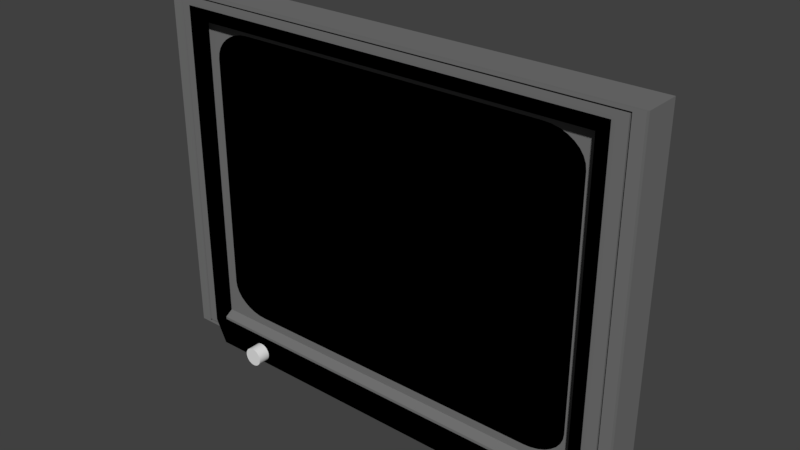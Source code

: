 # Source: Television_Unit_Small_LODB.blend  (saved by Blender 2.79.0; exported with 4.5.12 LTS)
import bpy
from mathutils import Matrix  # noqa: F401  (used for matrix-valued properties, if any)

bpy.ops.wm.read_factory_settings(use_empty=True)
scene = bpy.context.scene
scene.name = 'Scene'

# ---- collections
col_collection_1 = bpy.data.collections.new('Collection 1'); scene.collection.children.link(col_collection_1)

# ---- materials (node trees are filled in below, after node groups)
mat_black = bpy.data.materials.new('black')
mat_black.alpha_threshold = 0.0
mat_black.use_transparent_shadow = False
mat_black.diffuse_color = (0.0, 0.0, 0.0, 1.0)
mat_black.roughness = 0.5
mat_black.line_color = (0.0, 0.0, 0.0, 1.0)
mat_material_002 = bpy.data.materials.new('Material.002')
mat_material_002.alpha_threshold = 0.0
mat_material_002.use_transparent_shadow = False
mat_material_002.diffuse_color = (0.1752, 0.1752, 0.1752, 1.0)
mat_material_002.roughness = 0.5

# ---- material node trees

# ---- world
world_world = bpy.data.worlds.new('World'); scene.world = world_world
world_world.color = (0.05088, 0.05088, 0.05088)
world_world.use_sun_shadow = False
world_world.sun_shadow_jitter_overblur = 0.0
world_world.cycles.sampling_method = 'MANUAL'

# ---- meshes
me_cylinder_001 = bpy.data.meshes.new('Cylinder.001')
me_cylinder_001.from_pydata([(0.0, 0.01078, 0.02156), (9.949e-10, -0.01078, 0.01213), (0.004206, 0.01078, 0.02115), (0.002367, -0.01078, 0.0119), (0.008251, 0.01078, 0.01992), (0.004642, -0.01078, 0.01121), (0.01198, 0.01078, 0.01793), (0.006739, -0.01078, 0.01009), (0.01525, 0.01078, 0.01525), (0.008578, -0.01078, 0.008578), (0.01793, 0.01078, 0.01198), (0.01009, -0.01078, 0.006739), (0.01992, 0.01078, 0.008251), (0.01121, -0.01078, 0.004642), (0.02115, 0.01078, 0.004206), (0.0119, -0.01078, 0.002367), (0.02156, 0.01078, 2.099e-09), (0.01213, -0.01078, 3.491e-09), (0.02115, 0.01078, -0.004206), (0.0119, -0.01078, -0.002367), (0.01992, 0.01078, -0.008251), (0.01121, -0.01078, -0.004642), (0.01793, 0.01078, -0.01198), (0.01009, -0.01078, -0.006739), (0.01525, 0.01078, -0.01525), (0.008578, -0.01078, -0.008578), (0.01198, 0.01078, -0.01793), (0.006739, -0.01078, -0.01009), (0.008251, 0.01078, -0.01992), (0.004642, -0.01078, -0.01121), (0.004206, 0.01078, -0.02115), (0.002367, -0.01078, -0.0119), (-7.026e-09, 0.01078, -0.02156), (-2.958e-09, -0.01078, -0.01213), (-0.004206, 0.01078, -0.02115), (-0.002367, -0.01078, -0.0119), (-0.008251, 0.01078, -0.01992), (-0.004642, -0.01078, -0.01121), (-0.01198, 0.01078, -0.01793), (-0.006739, -0.01078, -0.01009), (-0.01525, 0.01078, -0.01525), (-0.008578, -0.01078, -0.008578), (-0.01793, 0.01078, -0.01198), (-0.01009, -0.01078, -0.006739), (-0.01992, 0.01078, -0.008251), (-0.01121, -0.01078, -0.004642), (-0.02115, 0.01078, -0.004206), (-0.0119, -0.01078, -0.002367), (-0.02156, 0.01078, 2.129e-08), (-0.01213, -0.01078, 1.429e-08), (-0.02115, 0.01078, 0.004206), (-0.0119, -0.01078, 0.002367), (-0.01992, 0.01078, 0.008251), (-0.01121, -0.01078, 0.004642), (-0.01793, 0.01078, 0.01198), (-0.01009, -0.01078, 0.006739), (-0.01525, 0.01078, 0.01525), (-0.008578, -0.01078, 0.008578), (-0.01198, 0.01078, 0.01793), (-0.006739, -0.01078, 0.01009), (-0.008251, 0.01078, 0.01992), (-0.004642, -0.01078, 0.01121), (-0.004206, 0.01078, 0.02115), (-0.002367, -0.01078, 0.0119)], [], [(0, 1, 3, 2), (2, 3, 5, 4), (4, 5, 7, 6), (6, 7, 9, 8), (8, 9, 11, 10), (10, 11, 13, 12), (12, 13, 15, 14), (14, 15, 17, 16), (16, 17, 19, 18), (18, 19, 21, 20), (20, 21, 23, 22), (22, 23, 25, 24), (24, 25, 27, 26), (26, 27, 29, 28), (28, 29, 31, 30), (30, 31, 33, 32), (32, 33, 35, 34), (34, 35, 37, 36), (36, 37, 39, 38), (38, 39, 41, 40), (40, 41, 43, 42), (42, 43, 45, 44), (44, 45, 47, 46), (46, 47, 49, 48), (48, 49, 51, 50), (50, 51, 53, 52), (52, 53, 55, 54), (54, 55, 57, 56), (56, 57, 59, 58), (58, 59, 61, 60), (3, 1, 63, 61, 59, 57, 55, 53, 51, 49, 47, 45, 43, 41, 39, 37, 35, 33, 31, 29, 27, 25, 23, 21, 19, 17, 15, 13, 11, 9, 7, 5), (60, 61, 63, 62), (62, 63, 1, 0), (0, 2, 4, 6, 8, 10, 12, 14, 16, 18, 20, 22, 24, 26, 28, 30, 32, 34, 36, 38, 40, 42, 44, 46, 48, 50, 52, 54, 56, 58, 60, 62)])
me_cylinder_001.polygons.foreach_set('use_smooth', [1, 1, 1, 1, 1, 1, 1, 1, 1, 1, 1, 1, 1, 1, 1, 1, 1, 1, 1, 1, 1, 1, 1, 1, 1, 1, 1, 1, 1, 1, 0, 1, 1, 0])
_k = set([(0, 2), (0, 62), (1, 3), (1, 63), (2, 4), (3, 5), (4, 6), (5, 7), (6, 8), (7, 9), (8, 10), (9, 11), (10, 12), (11, 13), (12, 14), (13, 15), (14, 16), (15, 17), (16, 18), (17, 19), (18, 20), (19, 21), (20, 22), (21, 23), (22, 24), (23, 25), (24, 26), (25, 27), (26, 28), (27, 29), (28, 30), (29, 31), (30, 32), (31, 33), (32, 34), (33, 35), (34, 36), (35, 37), (36, 38), (37, 39), (38, 40), (39, 41), (40, 42), (41, 43), (42, 44), (43, 45), (44, 46), (45, 47), (46, 48), (47, 49), (48, 50), (49, 51), (50, 52), (51, 53), (52, 54), (53, 55), (54, 56), (55, 57), (56, 58), (57, 59), (58, 60), (59, 61), (60, 62), (61, 63)])
me_cylinder_001.attributes.new('sharp_edge', 'BOOLEAN', 'EDGE').data.foreach_set('value', [ (min(e.vertices), max(e.vertices)) in _k for e in me_cylinder_001.edges])
me_cylinder_001.use_remesh_preserve_volume = False
me_cylinder_001.use_remesh_preserve_attributes = False
me_cylinder_001.use_mirror_vertex_groups = False
me_cylinder_001.update()
me_cylinder = bpy.data.meshes.new('Cylinder')
me_cylinder.from_pydata([(0.0, 0.01575, 0.0315), (0.0, -0.01575, 0.0315), (0.006146, 0.01575, 0.0309), (0.006146, -0.01575, 0.0309), (0.01206, 0.01575, 0.02911), (0.01206, -0.01575, 0.02911), (0.0175, 0.01575, 0.02619), (0.0175, -0.01575, 0.02619), (0.02228, 0.01575, 0.02228), (0.02228, -0.01575, 0.02228), (0.02619, 0.01575, 0.0175), (0.02619, -0.01575, 0.0175), (0.02911, 0.01575, 0.01206), (0.02911, -0.01575, 0.01206), (0.0309, 0.01575, 0.006146), (0.0309, -0.01575, 0.006146), (0.0315, 0.01575, 3.067e-09), (0.0315, -0.01575, 1.69e-09), (0.0309, 0.01575, -0.006146), (0.0309, -0.01575, -0.006146), (0.02911, 0.01575, -0.01206), (0.02911, -0.01575, -0.01206), (0.02619, 0.01575, -0.0175), (0.02619, -0.01575, -0.0175), (0.02228, 0.01575, -0.02228), (0.02228, -0.01575, -0.02228), (0.0175, 0.01575, -0.02619), (0.0175, -0.01575, -0.02619), (0.01206, 0.01575, -0.02911), (0.01206, -0.01575, -0.02911), (0.006146, 0.01575, -0.0309), (0.006146, -0.01575, -0.0309), (-1.027e-08, 0.01575, -0.0315), (-1.027e-08, -0.01575, -0.0315), (-0.006146, 0.01575, -0.0309), (-0.006146, -0.01575, -0.0309), (-0.01206, 0.01575, -0.02911), (-0.01206, -0.01575, -0.02911), (-0.0175, 0.01575, -0.02619), (-0.0175, -0.01575, -0.02619), (-0.02228, 0.01575, -0.02228), (-0.02228, -0.01575, -0.02228), (-0.02619, 0.01575, -0.0175), (-0.02619, -0.01575, -0.0175), (-0.02911, 0.01575, -0.01206), (-0.02911, -0.01575, -0.01206), (-0.0309, 0.01575, -0.006146), (-0.0309, -0.01575, -0.006146), (-0.0315, 0.01575, 3.111e-08), (-0.0315, -0.01575, 2.973e-08), (-0.0309, 0.01575, 0.006146), (-0.0309, -0.01575, 0.006146), (-0.02911, 0.01575, 0.01206), (-0.02911, -0.01575, 0.01206), (-0.02619, 0.01575, 0.0175), (-0.02619, -0.01575, 0.0175), (-0.02228, 0.01575, 0.02228), (-0.02228, -0.01575, 0.02228), (-0.0175, 0.01575, 0.02619), (-0.0175, -0.01575, 0.02619), (-0.01206, 0.01575, 0.02911), (-0.01206, -0.01575, 0.02911), (-0.006146, 0.01575, 0.0309), (-0.006146, -0.01575, 0.0309)], [], [(0, 1, 3, 2), (2, 3, 5, 4), (4, 5, 7, 6), (6, 7, 9, 8), (8, 9, 11, 10), (10, 11, 13, 12), (12, 13, 15, 14), (14, 15, 17, 16), (16, 17, 19, 18), (18, 19, 21, 20), (20, 21, 23, 22), (22, 23, 25, 24), (24, 25, 27, 26), (26, 27, 29, 28), (28, 29, 31, 30), (30, 31, 33, 32), (32, 33, 35, 34), (34, 35, 37, 36), (36, 37, 39, 38), (38, 39, 41, 40), (40, 41, 43, 42), (42, 43, 45, 44), (44, 45, 47, 46), (46, 47, 49, 48), (48, 49, 51, 50), (50, 51, 53, 52), (52, 53, 55, 54), (54, 55, 57, 56), (56, 57, 59, 58), (58, 59, 61, 60), (3, 1, 63, 61, 59, 57, 55, 53, 51, 49, 47, 45, 43, 41, 39, 37, 35, 33, 31, 29, 27, 25, 23, 21, 19, 17, 15, 13, 11, 9, 7, 5), (60, 61, 63, 62), (62, 63, 1, 0), (0, 2, 4, 6, 8, 10, 12, 14, 16, 18, 20, 22, 24, 26, 28, 30, 32, 34, 36, 38, 40, 42, 44, 46, 48, 50, 52, 54, 56, 58, 60, 62)])
me_cylinder.polygons.foreach_set('use_smooth', [1, 1, 1, 1, 1, 1, 1, 1, 1, 1, 1, 1, 1, 1, 1, 1, 1, 1, 1, 1, 1, 1, 1, 1, 1, 1, 1, 1, 1, 1, 0, 1, 1, 0])
_k = set([(0, 2), (0, 62), (1, 3), (1, 63), (2, 4), (3, 5), (4, 6), (5, 7), (6, 8), (7, 9), (8, 10), (9, 11), (10, 12), (11, 13), (12, 14), (13, 15), (14, 16), (15, 17), (16, 18), (17, 19), (18, 20), (19, 21), (20, 22), (21, 23), (22, 24), (23, 25), (24, 26), (25, 27), (26, 28), (27, 29), (28, 30), (29, 31), (30, 32), (31, 33), (32, 34), (33, 35), (34, 36), (35, 37), (36, 38), (37, 39), (38, 40), (39, 41), (40, 42), (41, 43), (42, 44), (43, 45), (44, 46), (45, 47), (46, 48), (47, 49), (48, 50), (49, 51), (50, 52), (51, 53), (52, 54), (53, 55), (54, 56), (55, 57), (56, 58), (57, 59), (58, 60), (59, 61), (60, 62), (61, 63)])
me_cylinder.attributes.new('sharp_edge', 'BOOLEAN', 'EDGE').data.foreach_set('value', [ (min(e.vertices), max(e.vertices)) in _k for e in me_cylinder.edges])
me_cylinder.use_remesh_preserve_volume = False
me_cylinder.use_remesh_preserve_attributes = False
me_cylinder.use_mirror_vertex_groups = False
me_cylinder.update()
me_cube_001 = bpy.data.meshes.new('Cube.001')
me_cube_001.from_pydata([(0.0669, 0.07376, -0.1024), (0.1421, -0.02624, -0.1498), (-0.1421, -0.02624, -0.1498), (-0.0669, 0.07376, -0.1024), (0.0669, 0.07376, 0.05933), (0.1421, -0.02624, 0.1397), (-0.1421, -0.02624, 0.1397), (-0.0669, 0.07376, 0.05933), (0.0669, 0.07376, 0.06968), (0.1421, -0.02624, 0.15), (-0.0669, 0.07376, 0.06968), (-0.1421, -0.02624, 0.15), (0.0669, 0.07376, -0.1024), (0.1421, -0.02624, -0.1397), (0.0669, 0.07376, 0.05933), (0.1421, -0.02624, 0.1397), (0.0669, 0.07376, -0.1128), (0.1421, -0.02624, -0.1711), (-0.0669, 0.07376, -0.1128), (-0.1421, -0.02624, -0.1711), (0.07479, 0.07376, 0.06968), (0.15, -0.02624, 0.15), (0.15, -0.02624, 0.1397), (0.07479, 0.07376, 0.05933), (0.07479, 0.07376, -0.1024), (0.07479, 0.07376, 0.05933), (0.15, -0.02624, -0.1397), (0.15, -0.02624, 0.1397), (0.15, -0.02624, -0.1397), (0.07479, 0.07376, -0.1024), (0.07479, 0.07376, -0.1128), (0.15, -0.02624, -0.15), (-0.15, -0.02624, -0.1397), (-0.15, -0.02624, 0.1397), (-0.07479, 0.07376, -0.1024), (-0.07479, 0.07376, 0.05933), (-0.15, -0.02624, 0.15), (-0.07479, 0.07376, 0.06968), (-0.15, -0.02624, -0.15), (-0.07479, 0.07376, -0.1128), (0.1421, -0.01575, -0.1397), (-0.1421, -0.01575, -0.1397), (0.1421, -0.01575, 0.1397), (-0.1421, -0.01575, 0.1397), (0.0669, 0.07376, -0.1128), (0.1421, -0.02624, -0.15), (-0.0669, 0.07376, -0.1128), (-0.1421, -0.02624, -0.15), (-0.02943, -0.02624, -0.1804)], [], [(7, 3, 34, 35), (6, 5, 9, 11), (5, 15, 27, 22), (2, 1, 40, 41), (33, 36, 37, 35, 34, 39, 38, 32), (4, 0, 3, 7), (8, 10, 11, 9), (23, 20, 21, 22, 27, 26, 28, 31, 30, 29, 24, 25), (3, 18, 39, 34), (4, 7, 10, 8), (12, 14, 25, 24), (5, 1, 13, 15), (0, 4, 14, 12), (1, 17, 31, 28), (16, 44, 45, 17), (3, 0, 16, 18), (0, 12, 24, 29), (17, 16, 30, 31), (16, 0, 29, 30), (4, 8, 20, 23), (14, 4, 23, 25), (15, 13, 26, 27), (8, 9, 21, 20), (13, 1, 28, 26), (9, 5, 22, 21), (10, 7, 35, 37), (2, 6, 33, 32), (6, 11, 36, 33), (11, 10, 37, 36), (19, 2, 32, 38), (18, 19, 38, 39), (5, 6, 43, 42), (6, 2, 41, 43), (1, 5, 42, 40), (44, 46, 47, 45), (19, 47, 46, 18), (18, 16, 44, 46), (44, 16, 17, 19, 18, 46), (19, 17, 45, 47)])
me_cube_001.materials.append(mat_black)
me_cube_001.materials.append(mat_material_002)
me_cube_001.use_remesh_preserve_volume = False
me_cube_001.use_remesh_preserve_attributes = False
me_cube_001.use_mirror_vertex_groups = False
me_cube_001.update()
me_cube_002 = bpy.data.meshes.new('Cube.002')
me_cube_002.from_pydata([(0.1421, -0.01575, -0.1397), (-0.1421, -0.01575, -0.1397), (0.1421, -0.01575, 0.1397), (-0.1421, -0.01575, 0.1397), (0.1472, -0.02339, -0.1446), (-0.1472, -0.02339, -0.1446), (0.1472, -0.02339, 0.1446), (-0.1472, -0.02339, 0.1446), (0.1582, -0.02339, -0.1555), (-0.1582, -0.02339, -0.1555), (0.1582, -0.02339, 0.1555), (-0.1582, -0.02339, 0.1555), (0.1582, -0.02024, -0.1555), (-0.1582, -0.02024, -0.1555), (0.1582, -0.02024, 0.1555), (-0.1582, -0.02024, 0.1555), (0.1596, -0.02024, -0.1569), (-0.1596, -0.02024, -0.1569), (0.1596, -0.02024, 0.1569), (-0.1596, -0.02024, 0.1569), (0.1593, -0.02332, -0.1567), (-0.16, -0.02332, -0.1567), (0.1593, -0.02332, 0.1571), (-0.16, -0.02332, 0.1571), (0.167, -0.02021, -0.1594), (-0.167, -0.02021, -0.1594), (0.167, -0.02021, 0.1594), (-0.167, -0.02021, 0.1594), (0.1667, -0.02334, -0.1592), (-0.1674, -0.02334, -0.1592), (0.1667, -0.02334, 0.1596), (-0.1674, -0.02334, 0.1596), (-0.167, 0.01267, 0.1594), (-0.167, 0.01267, -0.1594), (0.167, 0.01267, -0.1594), (0.167, 0.01267, 0.1594), (0.1421, -0.01625, -0.1397), (-0.1421, -0.01625, -0.1397), (0.1421, -0.01625, 0.1397), (-0.1421, -0.01625, 0.1397), (0.1347, -0.01625, -0.1058), (0.1078, -0.01625, -0.1323), (0.1421, -0.01625, -0.1396), (0.1342, -0.01625, -0.111), (0.1327, -0.01625, -0.1159), (0.1302, -0.01625, -0.1205), (0.1268, -0.01625, -0.1245), (0.1228, -0.01625, -0.1278), (0.1181, -0.01625, -0.1303), (0.113, -0.01625, -0.1318), (-0.1078, -0.01625, -0.1323), (-0.1347, -0.01625, -0.1058), (-0.1421, -0.01625, -0.1396), (-0.113, -0.01625, -0.1318), (-0.1181, -0.01625, -0.1303), (-0.1228, -0.01625, -0.1278), (-0.1268, -0.01625, -0.1245), (-0.1302, -0.01625, -0.1205), (-0.1327, -0.01625, -0.1159), (-0.1342, -0.01625, -0.111), (0.1078, -0.01625, 0.1323), (0.1347, -0.01625, 0.1058), (0.1421, -0.01625, 0.1396), (0.113, -0.01625, 0.1318), (0.1181, -0.01625, 0.1303), (0.1228, -0.01625, 0.1278), (0.1268, -0.01625, 0.1245), (0.1302, -0.01625, 0.1205), (0.1327, -0.01625, 0.1159), (0.1342, -0.01625, 0.111), (-0.1347, -0.01625, 0.1058), (-0.1078, -0.01625, 0.1323), (-0.1421, -0.01625, 0.1396), (-0.1342, -0.01625, 0.111), (-0.1327, -0.01625, 0.1159), (-0.1302, -0.01625, 0.1205), (-0.1268, -0.01625, 0.1245), (-0.1228, -0.01625, 0.1278), (-0.1181, -0.01625, 0.1303), (-0.113, -0.01625, 0.1318)], [], [(0, 2, 3, 1), (0, 1, 5, 4), (2, 0, 4, 6), (1, 3, 7, 5), (3, 2, 6, 7), (7, 6, 10, 11), (6, 4, 8, 10), (5, 7, 11, 9), (4, 5, 9, 8), (9, 11, 15, 13), (8, 9, 13, 12), (11, 10, 14, 15), (10, 8, 12, 14), (15, 14, 18, 19), (14, 12, 16, 18), (13, 15, 19, 17), (12, 13, 17, 16), (32, 35, 34, 33), (23, 22, 30, 31), (20, 21, 29, 28), (25, 29, 31, 27), (24, 28, 29, 25), (27, 31, 30, 26), (26, 30, 28, 24), (22, 20, 28, 30), (26, 24, 34, 35), (27, 26, 35, 32), (21, 23, 31, 29), (16, 20, 22, 18), (11, 15, 17, 21), (25, 27, 32, 33), (24, 25, 33, 34), (18, 22, 23, 19), (17, 15, 19, 11, 23, 21), (72, 71, 60, 62, 38, 39), (62, 61, 40, 42, 36, 38), (52, 51, 70, 72, 39, 37), (42, 41, 50, 52, 37, 36), (40, 43, 42), (43, 44, 42), (44, 45, 42), (45, 46, 42), (46, 47, 42), (47, 48, 42), (48, 49, 42), (49, 41, 42), (50, 53, 52), (53, 54, 52), (54, 55, 52), (55, 56, 52), (56, 57, 52), (57, 58, 52), (58, 59, 52), (59, 51, 52), (60, 63, 62), (63, 64, 62), (64, 65, 62), (65, 66, 62), (66, 67, 62), (67, 68, 62), (68, 69, 62), (69, 61, 62), (70, 73, 72), (73, 74, 72), (74, 75, 72), (75, 76, 72), (76, 77, 72), (77, 78, 72), (78, 79, 72), (79, 71, 72)])
me_cube_002.polygons.foreach_set('material_index', [0, 1, 1, 1, 1, 1, 1, 1, 1, 1, 1, 1, 1, 1, 1, 1, 1, 1, 1, 1, 1, 1, 1, 1, 1, 1, 1, 1, 0, 1, 1, 1, 1, 1, 1, 1, 1, 1, 1, 1, 1, 1, 1, 1, 1, 1, 1, 1, 1, 1, 1, 1, 1, 1, 1, 1, 1, 1, 1, 1, 1, 1, 1, 1, 1, 1, 1, 1, 1, 1])
_uv = me_cube_002.uv_layers.new(name='UVMap')
_uv.uv.foreach_set('vector', [0.5406, 0.0001455, 0.5406, 0.1647, 0.3732, 0.1647, 0.3732, 0.0001455, 0.3533, 0.2693, 0.182, 0.2693, 0.179, 0.2638, 0.3563, 0.2638, 0.3507, 0.4346, 0.3512, 0.2666, 0.3563, 0.2638, 0.3563, 0.4391, 0.1566, 0.316, 0.1848, 0.4685, 0.1803, 0.4721, 0.1511, 0.3142, 0.1823, 0.4662, 0.3507, 0.4346, 0.3563, 0.4391, 0.1803, 0.4721, 0.1803, 0.4721, 0.3563, 0.4391, 0.363, 0.4446, 0.1754, 0.4792, 0.3563, 0.4391, 0.3563, 0.2638, 0.363, 0.2573, 0.363, 0.4446, 0.1511, 0.3142, 0.1803, 0.4721, 0.1754, 0.4792, 0.144, 0.3094, 0.3563, 0.2638, 0.179, 0.2638, 0.1724, 0.2573, 0.363, 0.2573, 0.5133, 0.1674, 0.3732, 0.1674, 0.3732, 0.165, 0.5133, 0.165, 0.6534, 0.1674, 0.5133, 0.1674, 0.5133, 0.165, 0.6533, 0.165, 0.0001455, 0.4499, 0.141, 0.4499, 0.1411, 0.4523, 0.0001599, 0.4523, 0.7934, 0.1674, 0.6534, 0.1674, 0.6533, 0.165, 0.7934, 0.165, 0.0005676, 0.4526, 0.09475, 0.4526, 0.09645, 0.4543, 0.0001455, 0.4543, 0.3094, 0.5257, 0.2448, 0.4814, 0.2445, 0.4794, 0.3104, 0.5248, 0.5474, 0.0005981, 0.5457, 0.09539, 0.1421, 0.5455, 0.5457, 0.0001455, 0.2448, 0.4814, 0.1466, 0.5257, 0.144, 0.5247, 0.2445, 0.4794, 0.3632, 0.4541, 0.3632, 0.2573, 0.551, 0.2573, 0.551, 0.4541, 0.1463, 0.1687, 0.1763, 0.2519, 0.1763, 0.257, 0.144, 0.1673, 0.3698, 0.1844, 0.3697, 0.009698, 0.3729, 0.0001455, 0.3729, 0.1884, 0.5614, 0.4414, 0.5582, 0.4412, 0.5513, 0.2579, 0.5545, 0.258, 0.5714, 0.6284, 0.5682, 0.6283, 0.5582, 0.4412, 0.5614, 0.4414, 0.5546, 0.9989, 0.5513, 0.9991, 0.5611, 0.8101, 0.5643, 0.81, 0.5643, 0.81, 0.5611, 0.8101, 0.5682, 0.6283, 0.5714, 0.6284, 0.1763, 0.2519, 0.3698, 0.1844, 0.3729, 0.1884, 0.1763, 0.257, 0.5643, 0.81, 0.5714, 0.6284, 0.59, 0.6282, 0.5833, 0.8108, 0.5546, 0.9989, 0.5643, 0.81, 0.5833, 0.8108, 0.5733, 0.9999, 0.2302, 0.1015, 0.1463, 0.1687, 0.144, 0.1673, 0.2293, 0.09903, 0.3687, 0.181, 0.3698, 0.1844, 0.1763, 0.2519, 0.1752, 0.2485, 0.5433, 0.1396, 0.5409, 0.1395, 0.5409, 0.0001455, 0.5433, 0.0002609, 0.5614, 0.4414, 0.5545, 0.258, 0.5734, 0.2573, 0.5801, 0.4406, 0.5714, 0.6284, 0.5614, 0.4414, 0.5801, 0.4406, 0.59, 0.6282, 0.1777, 0.2515, 0.1763, 0.2519, 0.1463, 0.1687, 0.1477, 0.1683, 0.1082, 0.8254, 0.3747, 0.1677, 0.3754, 0.1687, 0.3732, 0.1687, 0.5436, 0.1059, 0.5436, 0.0001455, 0.1238, 0.4496, 0.1133, 0.4424, 0.03364, 0.4416, 0.009933, 0.4355, 0.01139, 0.4353, 0.1185, 0.4399, 0.009933, 0.4355, 0.006145, 0.4123, 0.08556, 0.09025, 0.1333, 0.0001455, 0.1409, 0.002149, 0.01139, 0.4353, 0.09125, 0.227, 0.09702, 0.2255, 0.1275, 0.3963, 0.1238, 0.4496, 0.1185, 0.4399, 0.08991, 0.216, 0.1333, 0.0001455, 0.1437, 0.01559, 0.1123, 0.181, 0.09125, 0.227, 0.08991, 0.216, 0.1409, 0.002149, 0.08556, 0.09025, 0.0882, 0.07518, 0.1333, 0.0001455, 0.0882, 0.07518, 0.08779, 0.05988, 0.1333, 0.0001455, 0.08779, 0.05988, 0.08436, 0.04492, 0.1333, 0.0001455, 0.08436, 0.04492, 0.07803, 0.03087, 0.1333, 0.0001455, 0.1437, 0.004666, 0.1429, 0.007331, 0.1333, 0.0001455, 0.1429, 0.007331, 0.1426, 0.01011, 0.1333, 0.0001455, 0.1426, 0.01011, 0.1429, 0.0129, 0.1333, 0.0001455, 0.1429, 0.0129, 0.1437, 0.01559, 0.1333, 0.0001455, 0.1123, 0.181, 0.1113, 0.1885, 0.09125, 0.227, 0.1113, 0.1885, 0.1119, 0.1961, 0.09125, 0.227, 0.1119, 0.1961, 0.1139, 0.2034, 0.09125, 0.227, 0.1139, 0.2034, 0.1173, 0.2102, 0.09125, 0.227, 0.09374, 0.2243, 0.09446, 0.2248, 0.09125, 0.227, 0.09446, 0.2248, 0.09526, 0.2252, 0.09125, 0.227, 0.09526, 0.2252, 0.09613, 0.2255, 0.09125, 0.227, 0.09613, 0.2255, 0.09702, 0.2255, 0.09125, 0.227, 0.03364, 0.4416, 0.02996, 0.4418, 0.009933, 0.4355, 0.02996, 0.4418, 0.02639, 0.4427, 0.009933, 0.4355, 0.02639, 0.4427, 0.02307, 0.4443, 0.009933, 0.4355, 0.02307, 0.4443, 0.02013, 0.4465, 0.009933, 0.4355, 0.0001455, 0.4247, 0.002555, 0.4221, 0.009933, 0.4355, 0.002555, 0.4221, 0.004401, 0.4191, 0.009933, 0.4355, 0.004401, 0.4191, 0.005613, 0.4158, 0.009933, 0.4355, 0.005613, 0.4158, 0.006145, 0.4123, 0.009933, 0.4355, 0.1275, 0.3963, 0.1294, 0.404, 0.1238, 0.4496, 0.1294, 0.404, 0.1329, 0.4113, 0.1238, 0.4496, 0.1329, 0.4113, 0.1377, 0.4177, 0.1238, 0.4496, 0.1377, 0.4177, 0.1437, 0.4231, 0.1238, 0.4496, 0.116, 0.4493, 0.1159, 0.4475, 0.1238, 0.4496, 0.1159, 0.4475, 0.1154, 0.4456, 0.1238, 0.4496, 0.1154, 0.4456, 0.1145, 0.4439, 0.1238, 0.4496, 0.1145, 0.4439, 0.1133, 0.4424, 0.1238, 0.4496])
me_cube_002.materials.append(mat_black)
me_cube_002.materials.append(mat_material_002)
me_cube_002.use_remesh_preserve_volume = False
me_cube_002.use_remesh_preserve_attributes = False
me_cube_002.use_mirror_vertex_groups = False
me_cube_002.update()

# ---- objects
ob_orig = bpy.data.objects.new('orig', None)
ob_volume__knob = bpy.data.objects.new('Volume \\KNob', me_cylinder_001)
ob_tuning_knob = bpy.data.objects.new('Tuning Knob', me_cylinder)
ob_tv_unit_small_001 = bpy.data.objects.new('TV Unit Small.001', me_cube_001)
ob_tv_unit_small = bpy.data.objects.new('TV Unit Small', me_cube_002)

# ---- transforms, parenting, visibility, modifiers, constraints
ob_orig.location = (-0.1425, -0.03149, -0.2002)
ob_orig.empty_image_offset = (0.0, 0.0)
ob_orig.hide_viewport = True
ob_orig.lineart.crease_threshold = 0.0
ob_volume__knob.parent = ob_orig
ob_volume__knob.matrix_parent_inverse = Matrix(((1.0, 0.0, 0.0, 0.1425), (0.0, 1.0, 0.0, 0.03149), (0.0, 0.0, 1.0, 0.2002), (0.0, 0.0, 0.0, 1.0)))
ob_volume__knob.location = (0.2544, -0.05727, -0.3193)
ob_volume__knob.scale = (0.5425, 1.0, 0.5425)
ob_volume__knob.hide_viewport = True
ob_volume__knob.lineart.crease_threshold = 0.0
ob_tuning_knob.parent = ob_orig
ob_tuning_knob.matrix_parent_inverse = Matrix(((1.0, 0.0, 0.0, 0.1425), (0.0, 1.0, 0.0, 0.03149), (0.0, 0.0, 1.0, 0.2002), (0.0, 0.0, 0.0, 1.0)))
ob_tuning_knob.location = (-0.2719, -0.0591, -0.3221)
ob_tuning_knob.scale = (0.5425, 1.0, 0.5425)
ob_tuning_knob.hide_viewport = True
ob_tuning_knob.lineart.crease_threshold = 0.0
ob_tv_unit_small_001.parent = ob_orig
ob_tv_unit_small_001.matrix_parent_inverse = Matrix(((1.0, 0.0, 0.0, 0.1425), (0.0, 1.0, 0.0, 0.03149), (0.0, 0.0, 1.0, 0.2002), (0.0, 0.0, 0.0, 1.0)))
ob_tv_unit_small_001.location = (0.0, 0.0, 0.0)
ob_tv_unit_small_001.scale = (2.61, 2.0, 2.0)
ob_tv_unit_small_001.lock_rotations_4d = False
ob_tv_unit_small_001.empty_display_type = 'ARROWS'
ob_tv_unit_small_001.hide_viewport = True
ob_tv_unit_small_001.lineart.crease_threshold = 0.0
ob_tv_unit_small.location = (0.0, 0.0, 0.0)
ob_tv_unit_small.scale = (2.61, 2.0, 2.0)
ob_tv_unit_small.lock_rotations_4d = False
ob_tv_unit_small.empty_display_type = 'ARROWS'
ob_tv_unit_small.lineart.crease_threshold = 0.0

# ---- collection membership
col_collection_1.objects.link(ob_orig)
col_collection_1.objects.link(ob_volume__knob)
col_collection_1.objects.link(ob_tuning_knob)
col_collection_1.objects.link(ob_tv_unit_small_001)
col_collection_1.objects.link(ob_tv_unit_small)

# ---- scene / render settings (as saved in the file)
scene.frame_start = 1; scene.frame_end = 250; scene.frame_set(1)
scene.render.engine = 'BLENDER_EEVEE_NEXT'
scene.render.resolution_percentage = 50
scene.render.dither_intensity = 0.0
scene.cycles.use_denoising = False
scene.cycles.samples = 128
scene.cycles.sampling_pattern = 'TABULATED_SOBOL'
scene.cycles.use_adaptive_sampling = False
scene.cycles.use_light_tree = False
scene.cycles.blur_glossy = 0.0
scene.cycles.sample_clamp_indirect = 0.0
scene.view_settings.view_transform = 'Standard'
bpy.context.view_layer.update()

# ---- added for rendering (the .blend has no active camera and no usable light): camera, sun
cam_auto = bpy.data.cameras.new('AutoCamera')
cam_auto.lens = 50.0
cam_auto.sensor_width = 36.0
cam_auto.clip_end = 1000.0
ob_auto_camera = bpy.data.objects.new('AutoCamera', cam_auto)
scene.collection.objects.link(ob_auto_camera)
ob_auto_camera.location = (1.00606, -1.19429, 0.805413)
ob_auto_camera.rotation_euler = (1.09748, -7.21219e-08, 0.694738)
scene.camera = ob_auto_camera
light_auto_sun = bpy.data.lights.new('AutoSun', 'SUN')
light_auto_sun.energy = 3.0
light_auto_sun.angle = 0.0523599
ob_auto_sun = bpy.data.objects.new('AutoSun', light_auto_sun)
scene.collection.objects.link(ob_auto_sun)
ob_auto_sun.rotation_euler = (0.872665, 0.174533, 0.523599)
bpy.context.view_layer.update()
